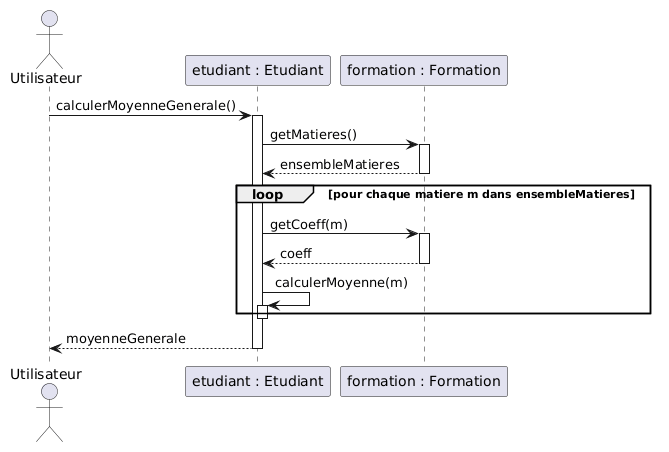

The diagram above was rendered by PlantUML. Its source (embedded in the PNG):
@startuml
actor Utilisateur as u
participant "etudiant : Etudiant" as e
participant "formation : Formation" as f

u -> e : calculerMoyenneGenerale()
activate e

e -> f : getMatieres()
activate f
f --> e : ensembleMatieres
deactivate f

loop pour chaque matiere m dans ensembleMatieres
    e -> f : getCoeff(m)
    activate f
    f --> e : coeff
    deactivate f

    e -> e : calculerMoyenne(m)
    activate e
    deactivate e
end

e --> u : moyenneGenerale
deactivate e
@enduml